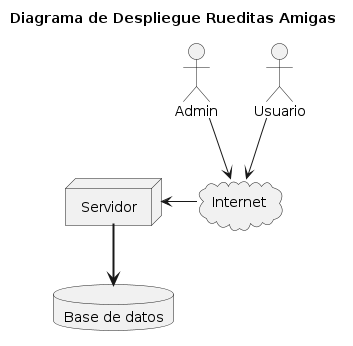

The diagram above was rendered by PlantUML. Its source (embedded in the PNG):
@startuml Diagrama de Despliegue Rueditas Amigas
'https://plantuml.com/deployment-diagram

title Diagrama de Despliegue Rueditas Amigas


actor "Admin"
actor "Usuario"

cloud "Internet"

node "Servidor"

database "Base de datos"

"Usuario" --> "Internet"
"Admin" --> "Internet"

"Internet" -l-> "Servidor"

"Servidor" -[bold]-> "Base de datos"
@enduml